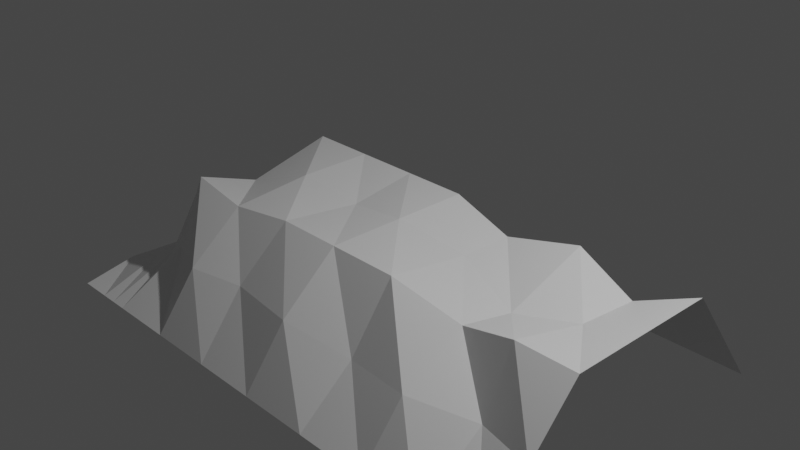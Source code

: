 # Source: Cave_wall_regular_right_door_not_solidified.blend  (saved by Blender 2.93.20; exported with 4.5.12 LTS)
import bpy
from mathutils import Matrix  # noqa: F401  (used for matrix-valued properties, if any)

bpy.ops.wm.read_factory_settings(use_empty=True)
scene = bpy.context.scene
scene.name = 'Scene'

# ---- collections
col_collection = bpy.data.collections.new('Collection'); scene.collection.children.link(col_collection)

# ---- materials (node trees are filled in below, after node groups)
mat_material_001 = bpy.data.materials.new('Material.001')
mat_material_001.use_transparent_shadow = False
mat_material_001.diffuse_color = (0.6582, 0.31, 0.8, 1.0)

# ---- material node trees
mat_material_001.use_nodes = True; mat_material_001.node_tree.nodes.clear()
_N = mat_material_001.node_tree.nodes; _L = mat_material_001.node_tree.links
n0 = _N.new('ShaderNodeBsdfPrincipled'); n0.name = 'Principled BSDF'; n0.location = (10, 300)
n0.distribution = 'GGX'
n0.subsurface_method = 'BURLEY'
n0.inputs[3].default_value = 1.45
n0.inputs[27].default_value = (0.0, 0.0, 0.0, 1.0)
n0.inputs[28].default_value = 1.0
n1 = _N.new('ShaderNodeOutputMaterial'); n1.name = 'Material Output'; n1.location = (300, 300)
_L.new(n0.outputs[0], n1.inputs[0])
n1.is_active_output = True

# ---- world
world_world = bpy.data.worlds.new('World'); scene.world = world_world
world_world.use_nodes = True; world_world.node_tree.nodes.clear()
_N = world_world.node_tree.nodes; _L = world_world.node_tree.links
n0 = _N.new('ShaderNodeOutputWorld'); n0.name = 'World Output'; n0.location = (300, 300)
n1 = _N.new('ShaderNodeBackground'); n1.name = 'Background'; n1.location = (10, 300)
n1.inputs[0].default_value = (0.05088, 0.05088, 0.05088, 1.0)
_L.new(n1.outputs[0], n0.inputs[0])
n0.is_active_output = True
world_world.color = (0.05088, 0.05088, 0.05088)
world_world.use_sun_shadow = False
world_world.sun_shadow_jitter_overblur = 0.0

# ---- cameras
cam_camera = bpy.data.cameras.new('Camera')
cam_camera.clip_end = 100.0
cam_camera.ortho_scale = 7.314

# ---- lights
light_light = bpy.data.lights.new('Light', 'POINT')
light_light.transmission_factor = 0.0
light_light.energy = 1000.0
light_light.shadow_soft_size = 0.1
light_light.shadow_maximum_resolution = 0.006
light_light.use_absolute_resolution = True

# ---- meshes
me_plane = bpy.data.meshes.new('Plane')
me_plane.from_pydata([(-1.0, -1.0, 0.7994), (1.0, -1.0, 0.7994), (-0.9995, 0.9128, 0.8285), (1.0, 0.9128, 0.8285), (-1.0, 0.4341, 0.0), (1.019, 0.3537, 0.7728), (-1.0, -0.4338, 0.0), (1.052, -0.3135, 0.7928), (0.0, -1.0, 0.7994), (0.0004897, 0.9128, 0.8285), (0.0, 0.4341, 0.0), (0.0, -0.4338, 0.0), (-0.5426, 0.9128, 0.8285), (-0.5431, 0.4341, 0.0), (-0.5398, -0.379, 0.1437), (-0.5431, -1.0, 0.7994), (0.5, -1.0, 0.7994), (0.5005, 0.9128, 0.8285), (0.5, 0.4341, 0.0), (0.5018, -0.4565, 0.05565), (0.9645, 0.536, 0.7997), (-0.9998, 0.6734, 0.4142), (-0.007018, 0.5951, 0.4364), (-0.5396, 0.6133, 0.5143), (0.5001, 0.6763, 0.4281), (-1.0, -0.7169, 0.3997), (1.076, -0.6345, 0.8035), (-0.009154, -0.7688, 0.3601), (-0.5482, -0.7556, 0.3865), (0.4923, -0.776, 0.3808), (-0.7711, 0.9128, 0.8285), (-0.7912, 0.3623, 0.1605), (-0.7715, -0.4338, 0.0), (-0.7715, -1.0, 0.7994), (-0.7762, 0.7182, 0.3884), (-0.7703, -0.6101, 0.4525), (-0.2715, -1.0, 0.7994), (-0.2711, 0.9128, 0.8285), (-0.268, 0.3748, 0.1104), (-0.2715, -0.4338, 0.0), (-0.2713, 0.6734, 0.4142), (-0.2735, -0.6871, 0.4507), (0.25, 0.4341, 0.0), (0.25, -0.4338, 0.0), (0.25, -1.0, 0.7994), (0.2859, -0.6994, 0.3925), (0.75, -1.0, 0.7994), (0.7505, 0.9128, 0.8285), (0.75, 0.4341, 0.0), (0.75, -0.4338, 0.0), (0.7419, 0.6579, 0.6431), (0.7478, -0.6009, 0.4944), (1.101, 0.01766, 0.7976), (-1.0, 0.0001711, 0.0), (0.0, 0.0001711, 0.0), (-0.566, -0.09646, 0.1906), (0.5, 0.0001711, 0.0), (-0.763, 0.05236, 0.1767), (-0.2668, 0.06477, 0.1051), (0.2516, 0.04011, 0.08016), (0.7686, -0.0516, 0.191), (0.875, -1.0, 0.7994), (0.8755, 0.9128, 0.8285), (0.7828, 0.3511, 0.4986), (0.8376, -0.3094, 0.4738), (0.8531, 0.5629, 0.7347), (0.9145, -0.5996, 0.6709), (0.927, -0.01325, 0.4264), (0.813, 0.9128, 0.8285), (0.8173, 0.414, 0.1932), (0.8254, -0.4037, 0.1982), (0.7974, 0.5763, 0.7022), (0.8339, -0.5821, 0.6047), (0.8449, -0.03407, 0.278), (0.8125, -1.0, 0.7994)], [], [(65, 20, 3, 62), (67, 52, 5, 63), (66, 26, 7, 64), (41, 27, 11, 39), (58, 54, 10, 38), (40, 22, 9, 37), (34, 23, 12, 30), (57, 55, 13, 31), (35, 28, 14, 32), (45, 29, 19, 43), (59, 56, 18, 42), (31, 13, 23, 34), (38, 10, 22, 40), (63, 5, 20, 65), (44, 16, 29, 45), (33, 15, 28, 35), (36, 8, 27, 41), (61, 1, 26, 66), (0, 33, 35, 25), (4, 31, 34, 21), (25, 35, 32, 6), (53, 57, 31, 4), (21, 34, 30, 2), (15, 36, 41, 28), (13, 38, 40, 23), (23, 40, 37, 12), (55, 58, 38, 13), (28, 41, 39, 14), (8, 44, 45, 27), (54, 59, 42, 10), (27, 45, 43, 11), (16, 46, 51, 29), (18, 48, 50, 24), (29, 51, 49, 19), (56, 60, 48, 18), (24, 50, 47, 17), (19, 49, 60, 56), (11, 43, 59, 54), (14, 39, 58, 55), (6, 32, 57, 53), (43, 19, 56, 59), (32, 14, 55, 57), (39, 11, 54, 58), (64, 7, 52, 67), (70, 64, 67, 73), (74, 61, 66, 72), (69, 63, 65, 71), (72, 66, 64, 70), (73, 67, 63, 69), (71, 65, 62, 68), (50, 71, 68, 47), (60, 73, 69, 48), (51, 72, 70, 49), (48, 69, 71, 50), (46, 74, 72, 51), (49, 70, 73, 60)])
_uv = me_plane.uv_layers.new(name='UVMap')
_uv.uv.foreach_set('vector', [0.9375, 0.8585, 1.0, 0.8585, 1.0, 1.0, 0.9375, 1.0, 0.9375, 0.5001, 1.0, 0.5001, 1.0, 0.7171, 0.9375, 0.7171, 0.9375, 0.1416, 1.0, 0.1416, 1.0, 0.2831, 0.9375, 0.2831, 0.3642, 0.1416, 0.5, 0.1416, 0.5, 0.2831, 0.3642, 0.2831, 0.3642, 0.5001, 0.5, 0.5001, 0.5, 0.7171, 0.3642, 0.7171, 0.3642, 0.8585, 0.5, 0.8585, 0.5, 1.0, 0.3642, 1.0, 0.1142, 0.8585, 0.2285, 0.8585, 0.2285, 1.0, 0.1142, 1.0, 0.1142, 0.5001, 0.2285, 0.5001, 0.2285, 0.7171, 0.1142, 0.7171, 0.1142, 0.1416, 0.2285, 0.1416, 0.2285, 0.2831, 0.1142, 0.2831, 0.625, 0.1416, 0.75, 0.1416, 0.75, 0.2831, 0.625, 0.2831, 0.625, 0.5001, 0.75, 0.5001, 0.75, 0.7171, 0.625, 0.7171, 0.1142, 0.7171, 0.2285, 0.7171, 0.2285, 0.8585, 0.1142, 0.8585, 0.3642, 0.7171, 0.5, 0.7171, 0.5, 0.8585, 0.3642, 0.8585, 0.9375, 0.7171, 1.0, 0.7171, 1.0, 0.8585, 0.9375, 0.8585, 0.625, 0.0, 0.75, 0.0, 0.75, 0.1416, 0.625, 0.1416, 0.1142, 0.0, 0.2285, 0.0, 0.2285, 0.1416, 0.1142, 0.1416, 0.3642, 0.0, 0.5, 0.0, 0.5, 0.1416, 0.3642, 0.1416, 0.9375, 0.0, 1.0, 0.0, 1.0, 0.1416, 0.9375, 0.1416, 0.0, 0.0, 0.1142, 0.0, 0.1142, 0.1416, 0.0, 0.1416, 0.0, 0.7171, 0.1142, 0.7171, 0.1142, 0.8585, 0.0, 0.8585, 0.0, 0.1416, 0.1142, 0.1416, 0.1142, 0.2831, 0.0, 0.2831, 0.0, 0.5001, 0.1142, 0.5001, 0.1142, 0.7171, 0.0, 0.7171, 0.0, 0.8585, 0.1142, 0.8585, 0.1142, 1.0, 0.0, 1.0, 0.2285, 0.0, 0.3642, 0.0, 0.3642, 0.1416, 0.2285, 0.1416, 0.2285, 0.7171, 0.3642, 0.7171, 0.3642, 0.8585, 0.2285, 0.8585, 0.2285, 0.8585, 0.3642, 0.8585, 0.3642, 1.0, 0.2285, 1.0, 0.2285, 0.5001, 0.3642, 0.5001, 0.3642, 0.7171, 0.2285, 0.7171, 0.2285, 0.1416, 0.3642, 0.1416, 0.3642, 0.2831, 0.2285, 0.2831, 0.5, 0.0, 0.625, 0.0, 0.625, 0.1416, 0.5, 0.1416, 0.5, 0.5001, 0.625, 0.5001, 0.625, 0.7171, 0.5, 0.7171, 0.5, 0.1416, 0.625, 0.1416, 0.625, 0.2831, 0.5, 0.2831, 0.75, 0.0, 0.875, 0.0, 0.875, 0.1416, 0.75, 0.1416, 0.75, 0.7171, 0.875, 0.7171, 0.875, 0.8585, 0.75, 0.8585, 0.75, 0.1416, 0.875, 0.1416, 0.875, 0.2831, 0.75, 0.2831, 0.75, 0.5001, 0.875, 0.5001, 0.875, 0.7171, 0.75, 0.7171, 0.75, 0.8585, 0.875, 0.8585, 0.875, 1.0, 0.75, 1.0, 0.75, 0.2831, 0.875, 0.2831, 0.875, 0.5001, 0.75, 0.5001, 0.5, 0.2831, 0.625, 0.2831, 0.625, 0.5001, 0.5, 0.5001, 0.2285, 0.2831, 0.3642, 0.2831, 0.3642, 0.5001, 0.2285, 0.5001, 0.0, 0.2831, 0.1142, 0.2831, 0.1142, 0.5001, 0.0, 0.5001, 0.625, 0.2831, 0.75, 0.2831, 0.75, 0.5001, 0.625, 0.5001, 0.1142, 0.2831, 0.2285, 0.2831, 0.2285, 0.5001, 0.1142, 0.5001, 0.3642, 0.2831, 0.5, 0.2831, 0.5, 0.5001, 0.3642, 0.5001, 0.9375, 0.2831, 1.0, 0.2831, 1.0, 0.5001, 0.9375, 0.5001, 0.9062, 0.2831, 0.9375, 0.2831, 0.9375, 0.5001, 0.9062, 0.5001, 0.9062, 0.0, 0.9375, 0.0, 0.9375, 0.1416, 0.9062, 0.1416, 0.9062, 0.7171, 0.9375, 0.7171, 0.9375, 0.8585, 0.9063, 0.8585, 0.9062, 0.1416, 0.9375, 0.1416, 0.9375, 0.2831, 0.9062, 0.2831, 0.9062, 0.5001, 0.9375, 0.5001, 0.9375, 0.7171, 0.9062, 0.7171, 0.9063, 0.8585, 0.9375, 0.8585, 0.9375, 1.0, 0.9062, 1.0, 0.875, 0.8585, 0.9063, 0.8585, 0.9062, 1.0, 0.875, 1.0, 0.875, 0.5001, 0.9062, 0.5001, 0.9062, 0.7171, 0.875, 0.7171, 0.875, 0.1416, 0.9062, 0.1416, 0.9062, 0.2831, 0.875, 0.2831, 0.875, 0.7171, 0.9062, 0.7171, 0.9063, 0.8585, 0.875, 0.8585, 0.875, 0.0, 0.9062, 0.0, 0.9062, 0.1416, 0.875, 0.1416, 0.875, 0.2831, 0.9062, 0.2831, 0.9062, 0.5001, 0.875, 0.5001])
me_plane.materials.append(mat_material_001)
me_plane.use_remesh_fix_poles = True
me_plane.use_remesh_preserve_attributes = False
me_plane.update()

# ---- objects
ob_light = bpy.data.objects.new('Light', light_light)
ob_camera = bpy.data.objects.new('Camera', cam_camera)
ob_plane = bpy.data.objects.new('Plane', me_plane)

# ---- transforms, parenting, visibility, modifiers, constraints
ob_light.location = (4.076, 1.005, 5.904)
ob_light.rotation_euler = (0.6503, 0.05522, 1.866)
ob_light.lock_rotations_4d = False
ob_light.empty_display_type = 'ARROWS'
ob_light.color = (0.0, 0.0, 0.0, 0.0)
ob_light.lineart.crease_threshold = 0.0
ob_camera.location = (7.359, -6.926, 4.958)
ob_camera.rotation_euler = (1.109, 0.0, 0.8149)
ob_camera.lock_rotations_4d = False
ob_camera.empty_display_type = 'ARROWS'
ob_camera.color = (0.0, 0.0, 0.0, 0.0)
ob_camera.display_type = 'WIRE'
ob_camera.lineart.crease_threshold = 0.0
ob_plane.location = (0.0, 0.0, 0.0)
ob_plane.rotation_euler = (-0.0, 3.142, -0.0)
ob_plane.scale = (3.0, 2.0, 1.514)

# ---- collection membership
col_collection.objects.link(ob_light)
col_collection.objects.link(ob_camera)
col_collection.objects.link(ob_plane)

# ---- scene / render settings (as saved in the file)
scene.camera = ob_camera
scene.frame_start = 1; scene.frame_end = 250; scene.frame_set(1)
scene.render.engine = 'BLENDER_EEVEE_NEXT'
scene.cycles.use_denoising = False
scene.cycles.samples = 128
scene.cycles.sampling_pattern = 'TABULATED_SOBOL'
scene.cycles.use_adaptive_sampling = False
scene.cycles.use_light_tree = False
scene.view_settings.view_transform = 'Filmic'
bpy.context.view_layer.update()
